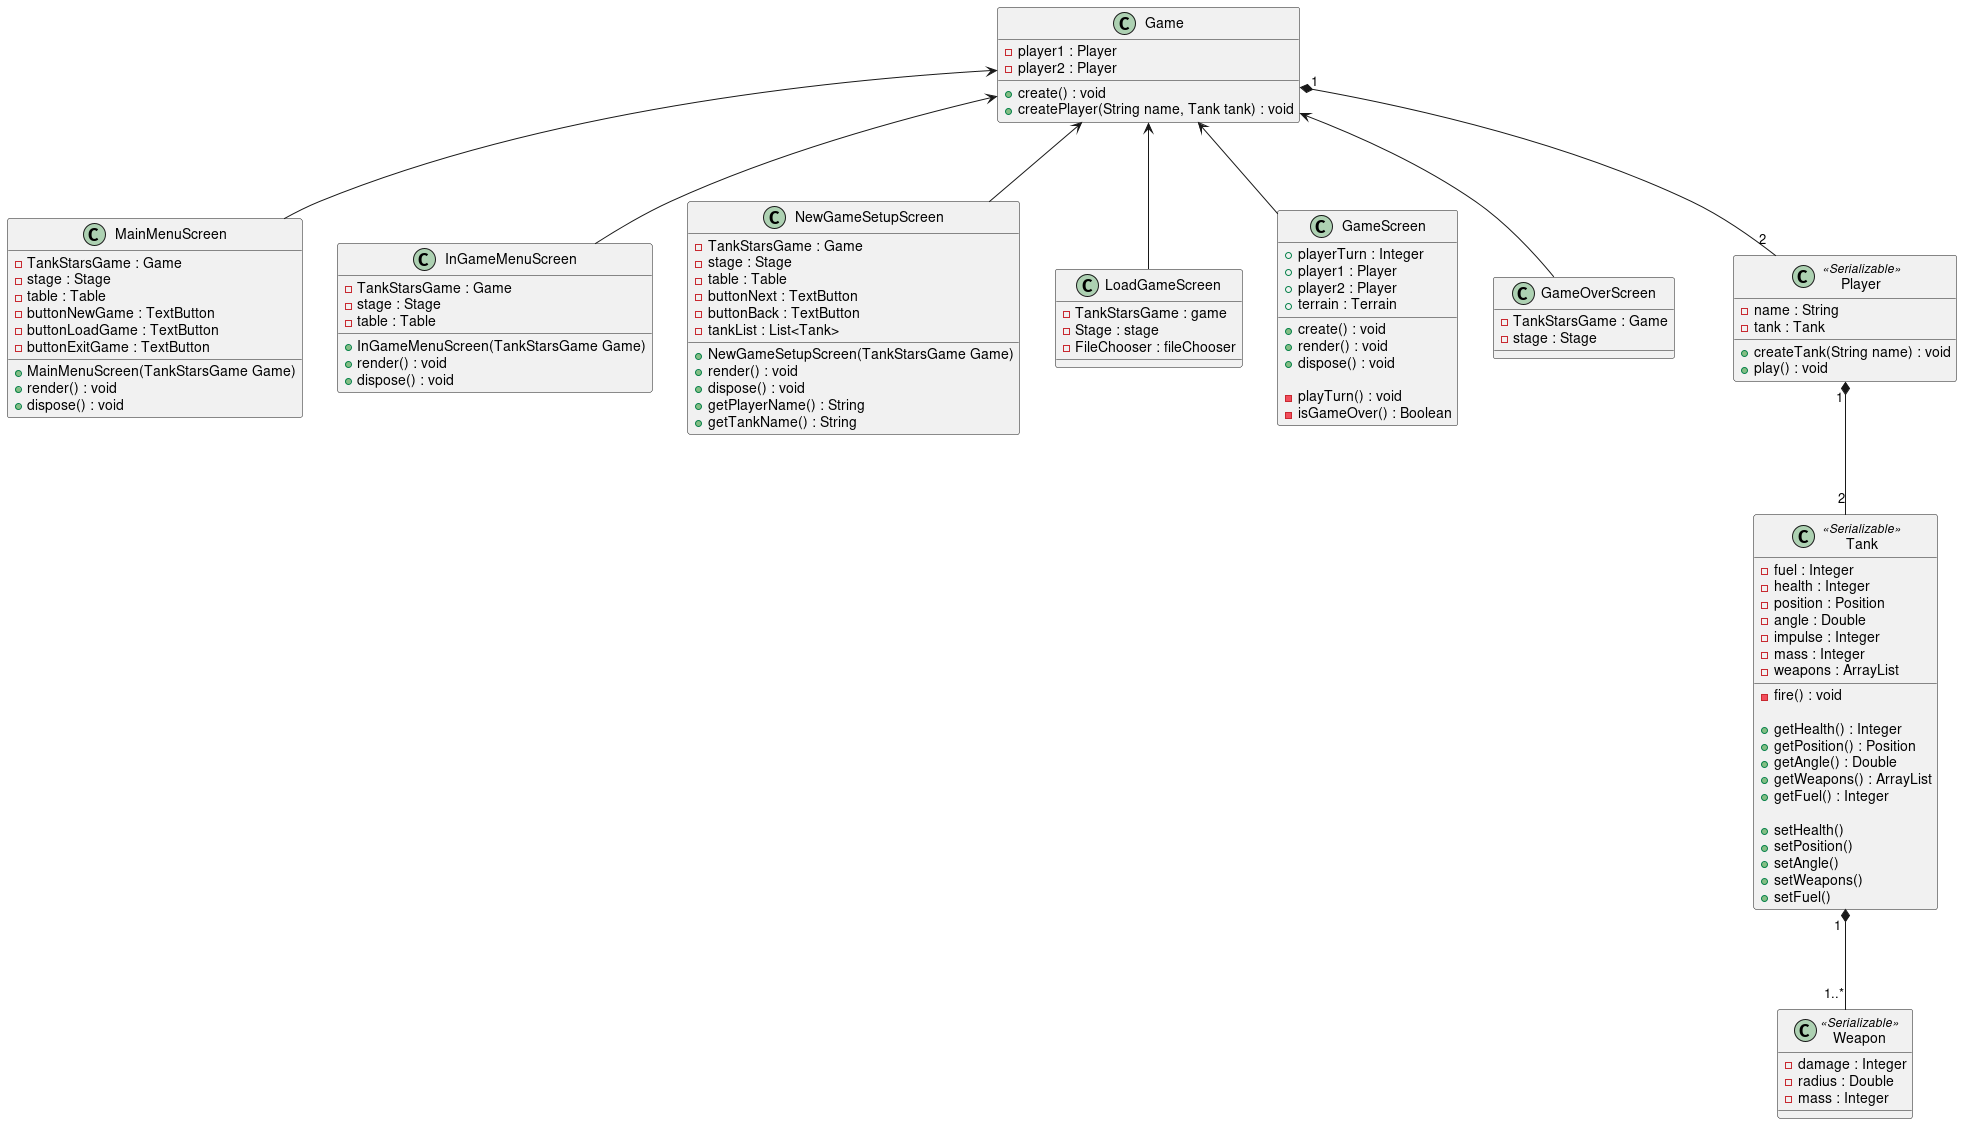

The diagram above was rendered by PlantUML. Its source (embedded in the PNG):
@startuml

class "Game" as Game {
    - player1 : Player 
    - player2 : Player 

    + create() : void
    + createPlayer(String name, Tank tank) : void
}

class "MainMenuScreen" as MainMenuScreen {
    - TankStarsGame : Game
    - stage : Stage
    - table : Table
    - buttonNewGame : TextButton
    - buttonLoadGame : TextButton
    - buttonExitGame : TextButton

    + MainMenuScreen(TankStarsGame Game)
    + render() : void
    + dispose() : void
}

class "InGameMenuScreen" as InGameMenuScreen {
    - TankStarsGame : Game
    - stage : Stage
    - table : Table

    + InGameMenuScreen(TankStarsGame Game)
    + render() : void
    + dispose() : void
}

class "NewGameSetupScreen" as NewGameSetupScreen {
    - TankStarsGame : Game
    - stage : Stage
    - table : Table
    - buttonNext : TextButton
    - buttonBack : TextButton
    - tankList : List<Tank>

    + NewGameSetupScreen(TankStarsGame Game)
    + render() : void
    + dispose() : void
    + getPlayerName() : String
    + getTankName() : String
}

class "LoadGameScreen" as LoadGameScreen {
        - TankStarsGame : game
        - Stage : stage
        - FileChooser : fileChooser
}

class "GameScreen" as GameScreen {
    + playerTurn : Integer
    + player1 : Player
    + player2 : Player
    + terrain : Terrain

    + create() : void
    + render() : void
    + dispose() : void

    - playTurn() : void
    - isGameOver() : Boolean
}

class "GameOverScreen" as GameOverScreen {
    - TankStarsGame : Game
    - stage : Stage
}

class "Player" as Player <<Serializable>> {
    - name : String
    - tank : Tank

    + createTank(String name) : void
    + play() : void
}

class "Tank" as Tank <<Serializable>> {
    - fuel : Integer
    - health : Integer
    - position : Position
    - angle : Double
    - impulse : Integer
    - mass : Integer
    - weapons : ArrayList

    - fire() : void

    + getHealth() : Integer
    + getPosition() : Position
    + getAngle() : Double
    + getWeapons() : ArrayList
    + getFuel() : Integer

    + setHealth()
    + setPosition()
    + setAngle()
    + setWeapons()
    + setFuel()

}


class "Weapon" as Weapon <<Serializable>> {
    - damage : Integer
    - radius : Double
    - mass : Integer

}

Game " 1" *-- " 2" Player
Player " 1" *-- " 2" Tank
Tank " 1 " *-- " 1..*" Weapon

Game <-- MainMenuScreen
Game <-- InGameMenuScreen
Game <-- NewGameSetupScreen
Game <-- LoadGameScreen
Game <-- GameScreen
Game <-- GameOverScreen


@enduml